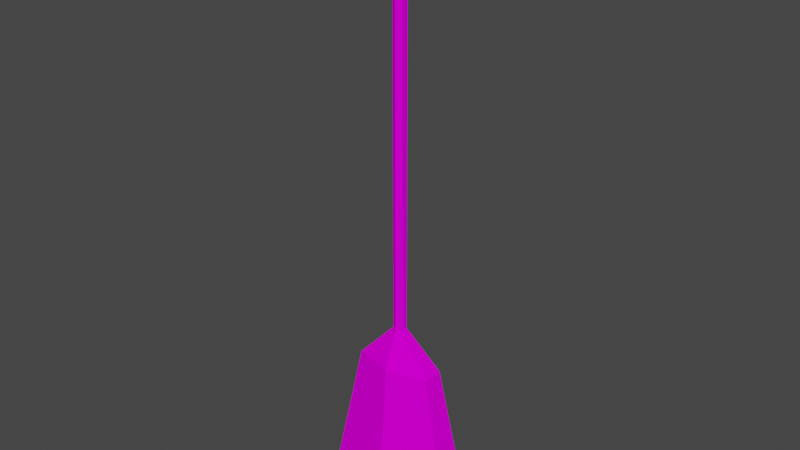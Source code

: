 # Source: Broom.blend  (saved by Blender 2.90.8; exported with 4.5.12 LTS)
import bpy
from mathutils import Matrix  # noqa: F401  (used for matrix-valued properties, if any)

bpy.ops.wm.read_factory_settings(use_empty=True)
scene = bpy.context.scene
scene.name = 'Scene'

# ---- collections
col_collection = bpy.data.collections.new('Collection'); scene.collection.children.link(col_collection)

# ---- images (referenced by path relative to the original .blend; pixels are not part of the script)
import os
ASSET_DIR = os.environ.get("B2B_ASSET_DIR", "")  # directory of the original .blend (textures are referenced by path, not embedded)
HERE = os.path.dirname(os.path.abspath(__file__))  # packed textures are extracted next to this script under _unpacked/

def load_image(name, relpath, width, height, colorspace="sRGB"):
    """Load a texture the original file referenced (path relative to the .blend, or extracted next to this script)."""
    p = next((c for c in (os.path.join(HERE, relpath), os.path.join(ASSET_DIR, relpath)) if relpath and os.path.exists(c)), "")
    if p:
        img = bpy.data.images.load(p, check_existing=True)
        img.name = name
    else:  # same state as the original file: an image datablock whose file is absent (Cycles renders it pink)
        img = bpy.data.images.new(name, width, height)
        img.source = "FILE"
        img.filepath = "//" + (relpath or name)
    img.colorspace_settings.name = colorspace
    return img
img_broom_01 = load_image('Broom_01', 'Broom_01.png', 1024, 1024, 'sRGB')

# ---- materials (node trees are filled in below, after node groups)
mat_broom_01 = bpy.data.materials.new('Broom_01')
mat_broom_01.use_transparent_shadow = False

# ---- material node trees
mat_broom_01.use_nodes = True; mat_broom_01.node_tree.nodes.clear()
_N = mat_broom_01.node_tree.nodes; _L = mat_broom_01.node_tree.links
n0 = _N.new('ShaderNodeBsdfPrincipled'); n0.name = 'Principled BSDF'; n0.location = (10, 300)
n0.distribution = 'GGX'
n0.subsurface_method = 'BURLEY'
n0.inputs[2].default_value = 1.0
n0.inputs[3].default_value = 1.45
n0.inputs[13].default_value = 0.0
n0.inputs[27].default_value = (0.0, 0.0, 0.0, 1.0)
n0.inputs[28].default_value = 1.0
n1 = _N.new('ShaderNodeOutputMaterial'); n1.name = 'Material Output'; n1.location = (300, 300)
n2 = _N.new('ShaderNodeTexImage'); n2.name = 'Image Texture'; n2.location = (-280, 280)
n2.image = img_broom_01
n2.interpolation = 'Closest'
_L.new(n0.outputs[0], n1.inputs[0])
_L.new(n2.outputs[0], n0.inputs[0])
n1.is_active_output = True

# ---- world
world_world = bpy.data.worlds.new('World'); scene.world = world_world
world_world.use_nodes = True; world_world.node_tree.nodes.clear()
_N = world_world.node_tree.nodes; _L = world_world.node_tree.links
n0 = _N.new('ShaderNodeOutputWorld'); n0.name = 'World Output'; n0.location = (300, 300)
n1 = _N.new('ShaderNodeBackground'); n1.name = 'Background'; n1.location = (10, 300)
n1.inputs[0].default_value = (0.05088, 0.05088, 0.05088, 1.0)
_L.new(n1.outputs[0], n0.inputs[0])
n0.is_active_output = True
world_world.color = (0.05088, 0.05088, 0.05088)
world_world.use_sun_shadow = False
world_world.sun_shadow_jitter_overblur = 0.0

# ---- meshes
me_cylinder = bpy.data.meshes.new('Cylinder')
me_cylinder.from_pydata([(2.893e-10, 0.03481, -0.244), (2.893e-10, 0.03481, 1.968), (0.03015, 0.01741, -0.244), (0.03015, 0.01741, 1.968), (0.03015, -0.01741, -0.244), (0.03015, -0.01741, 1.968), (-2.754e-09, -0.03481, -0.244), (-2.754e-09, -0.03481, 1.968), (-0.03015, -0.01741, -0.244), (-0.03015, -0.01741, 1.968), (-0.03015, 0.01741, -0.244), (-0.03015, 0.01741, 1.968), (1.452e-08, 0.1812, -1.273), (0.3927, 0.09059, -1.273), (0.3927, -0.09059, -1.273), (-2.512e-08, -0.1812, -1.273), (-0.3927, -0.09059, -1.273), (-0.3927, 0.09059, -1.273), (-1.408e-08, -0.1127, -0.4514), (0.2176, -0.05636, -0.4514), (7.89e-09, 0.1127, -0.4514), (-0.2176, 0.05636, -0.4514), (-0.2176, -0.05636, -0.4514), (0.2176, 0.05636, -0.4514)], [], [(0, 1, 3, 2), (2, 3, 5, 4), (4, 5, 7, 6), (6, 7, 9, 8), (3, 1, 11, 9, 7, 5), (8, 9, 11, 10), (10, 11, 1, 0), (19, 18, 15, 14), (12, 13, 14, 15, 16, 17), (21, 20, 12, 17), (18, 22, 16, 15), (23, 19, 14, 13), (22, 21, 17, 16), (20, 23, 13, 12), (0, 2, 23, 20), (8, 10, 21, 22), (2, 4, 19, 23), (6, 8, 22, 18), (10, 0, 20, 21), (4, 6, 18, 19)])
_uv = me_cylinder.uv_layers.new(name='UVMap')
_uv.uv.foreach_set('vector', [0.7568, 0.0001274, 0.7568, 0.9997, 0.7393, 0.9997, 0.7393, 0.0001559, 0.7393, 0.0001559, 0.7393, 0.9997, 0.7219, 0.9998, 0.7219, 0.0001843, 0.7219, 0.0001843, 0.7219, 0.9998, 0.7044, 0.9998, 0.7044, 0.0002127, 0.7044, 0.0002127, 0.7044, 0.9998, 0.687, 0.9998, 0.687, 0.0002411, 0.02882, 0.6885, 0.02882, 0.7051, 0.01448, 0.7134, 0.0001274, 0.7051, 0.0001274, 0.6885, 0.01448, 0.6802, 0.687, 0.0002411, 0.687, 0.9998, 0.6695, 0.9998, 0.6695, 0.0002695, 0.6695, 0.0002695, 0.6695, 0.9998, 0.6521, 0.9999, 0.6521, 0.000298, 0.5037, 0.3908, 0.4453, 0.4543, 0.1774, 0.1986, 0.3446, 0.05377, 0.9251, 0.1725, 0.9251, 0.3643, 0.8411, 0.3837, 0.757, 0.2113, 0.757, 0.01951, 0.8411, 0.0001274, 0.3727, 0.5618, 0.4116, 0.6626, 0.0001274, 0.68, 0.009202, 0.4607, 0.4453, 0.4543, 0.3845, 0.515, 0.04029, 0.3726, 0.1774, 0.1986, 0.5501, 0.3788, 0.5037, 0.3908, 0.3446, 0.05377, 0.4318, 0.01816, 0.3845, 0.515, 0.3727, 0.5618, 0.009202, 0.4607, 0.04029, 0.3726, 0.6518, 0.4133, 0.5501, 0.3788, 0.4318, 0.01816, 0.6518, 0.0001274, 0.5821, 0.5259, 0.5628, 0.5182, 0.5501, 0.3788, 0.6518, 0.4133, 0.5172, 0.5501, 0.5146, 0.5692, 0.3727, 0.5618, 0.3845, 0.515, 0.5628, 0.5182, 0.5437, 0.5226, 0.5037, 0.3908, 0.5501, 0.3788, 0.5281, 0.5341, 0.5172, 0.5501, 0.3845, 0.515, 0.4453, 0.4543, 0.5146, 0.5692, 0.523, 0.5885, 0.4116, 0.6626, 0.3727, 0.5618, 0.5437, 0.5226, 0.5281, 0.5341, 0.4453, 0.4543, 0.5037, 0.3908])
me_cylinder.materials.append(mat_broom_01)
me_cylinder.use_remesh_fix_poles = True
me_cylinder.use_remesh_preserve_attributes = False
me_cylinder.use_mirror_vertex_groups = False
me_cylinder.use_paint_bone_selection = False
me_cylinder.use_paint_mask = True
me_cylinder.update()

# ---- objects
ob_broom01 = bpy.data.objects.new('Broom01', me_cylinder)

# ---- transforms, parenting, visibility, modifiers, constraints
ob_broom01.location = (0.0, 0.0, 0.0)
ob_broom01.lineart.crease_threshold = 0.0

# ---- collection membership
col_collection.objects.link(ob_broom01)

# ---- scene / render settings (as saved in the file)
scene.frame_start = 1; scene.frame_end = 250; scene.frame_set(18)
scene.render.engine = 'BLENDER_EEVEE_NEXT'
scene.cycles.use_denoising = False
scene.cycles.samples = 128
scene.cycles.sampling_pattern = 'TABULATED_SOBOL'
scene.cycles.use_adaptive_sampling = False
scene.cycles.use_light_tree = False
scene.view_settings.view_transform = 'Filmic'
bpy.context.view_layer.update()

# ---- added for rendering (the .blend has no active camera and no usable light): camera, sun
cam_auto = bpy.data.cameras.new('AutoCamera')
cam_auto.lens = 50.0
cam_auto.sensor_width = 36.0
cam_auto.clip_end = 1000.0
ob_auto_camera = bpy.data.objects.new('AutoCamera', cam_auto)
scene.collection.objects.link(ob_auto_camera)
ob_auto_camera.location = (3.10346, -3.72416, 2.83043)
ob_auto_camera.rotation_euler = (1.09748, -7.21219e-08, 0.694738)
scene.camera = ob_auto_camera
light_auto_sun = bpy.data.lights.new('AutoSun', 'SUN')
light_auto_sun.energy = 3.0
light_auto_sun.angle = 0.0523599
ob_auto_sun = bpy.data.objects.new('AutoSun', light_auto_sun)
scene.collection.objects.link(ob_auto_sun)
ob_auto_sun.rotation_euler = (0.872665, 0.174533, 0.523599)
bpy.context.view_layer.update()
